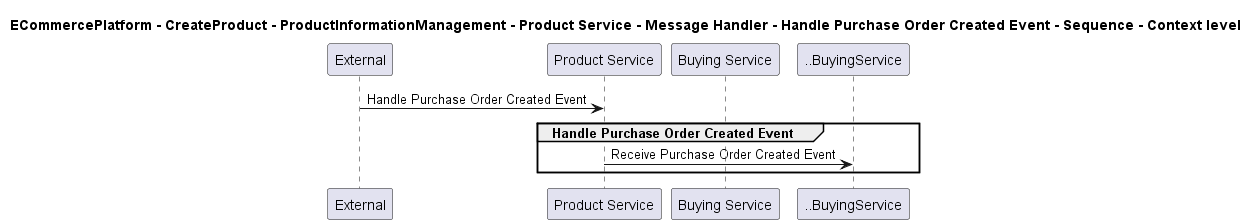

The diagram above was rendered by PlantUML. Its source (embedded in the PNG):
@startuml

title ECommercePlatform - CreateProduct - ProductInformationManagement - Product Service - Message Handler - Handle Purchase Order Created Event - Sequence - Context level

participant "External" as C4InterFlow.SoftwareSystems.ExternalSystem
participant "Product Service" as ECommercePlatform.CreateProduct.ProductInformationManagement.SoftwareSystems.ProductService
participant "Buying Service" as ECommercePlatform.CreateProduct.BuyingAndMerchandising.SoftwareSystems.BuyingService

C4InterFlow.SoftwareSystems.ExternalSystem -> ECommercePlatform.CreateProduct.ProductInformationManagement.SoftwareSystems.ProductService : Handle Purchase Order Created Event
group Handle Purchase Order Created Event
ECommercePlatform.CreateProduct.ProductInformationManagement.SoftwareSystems.ProductService -> ..BuyingService : Receive Purchase Order Created Event
end


@enduml